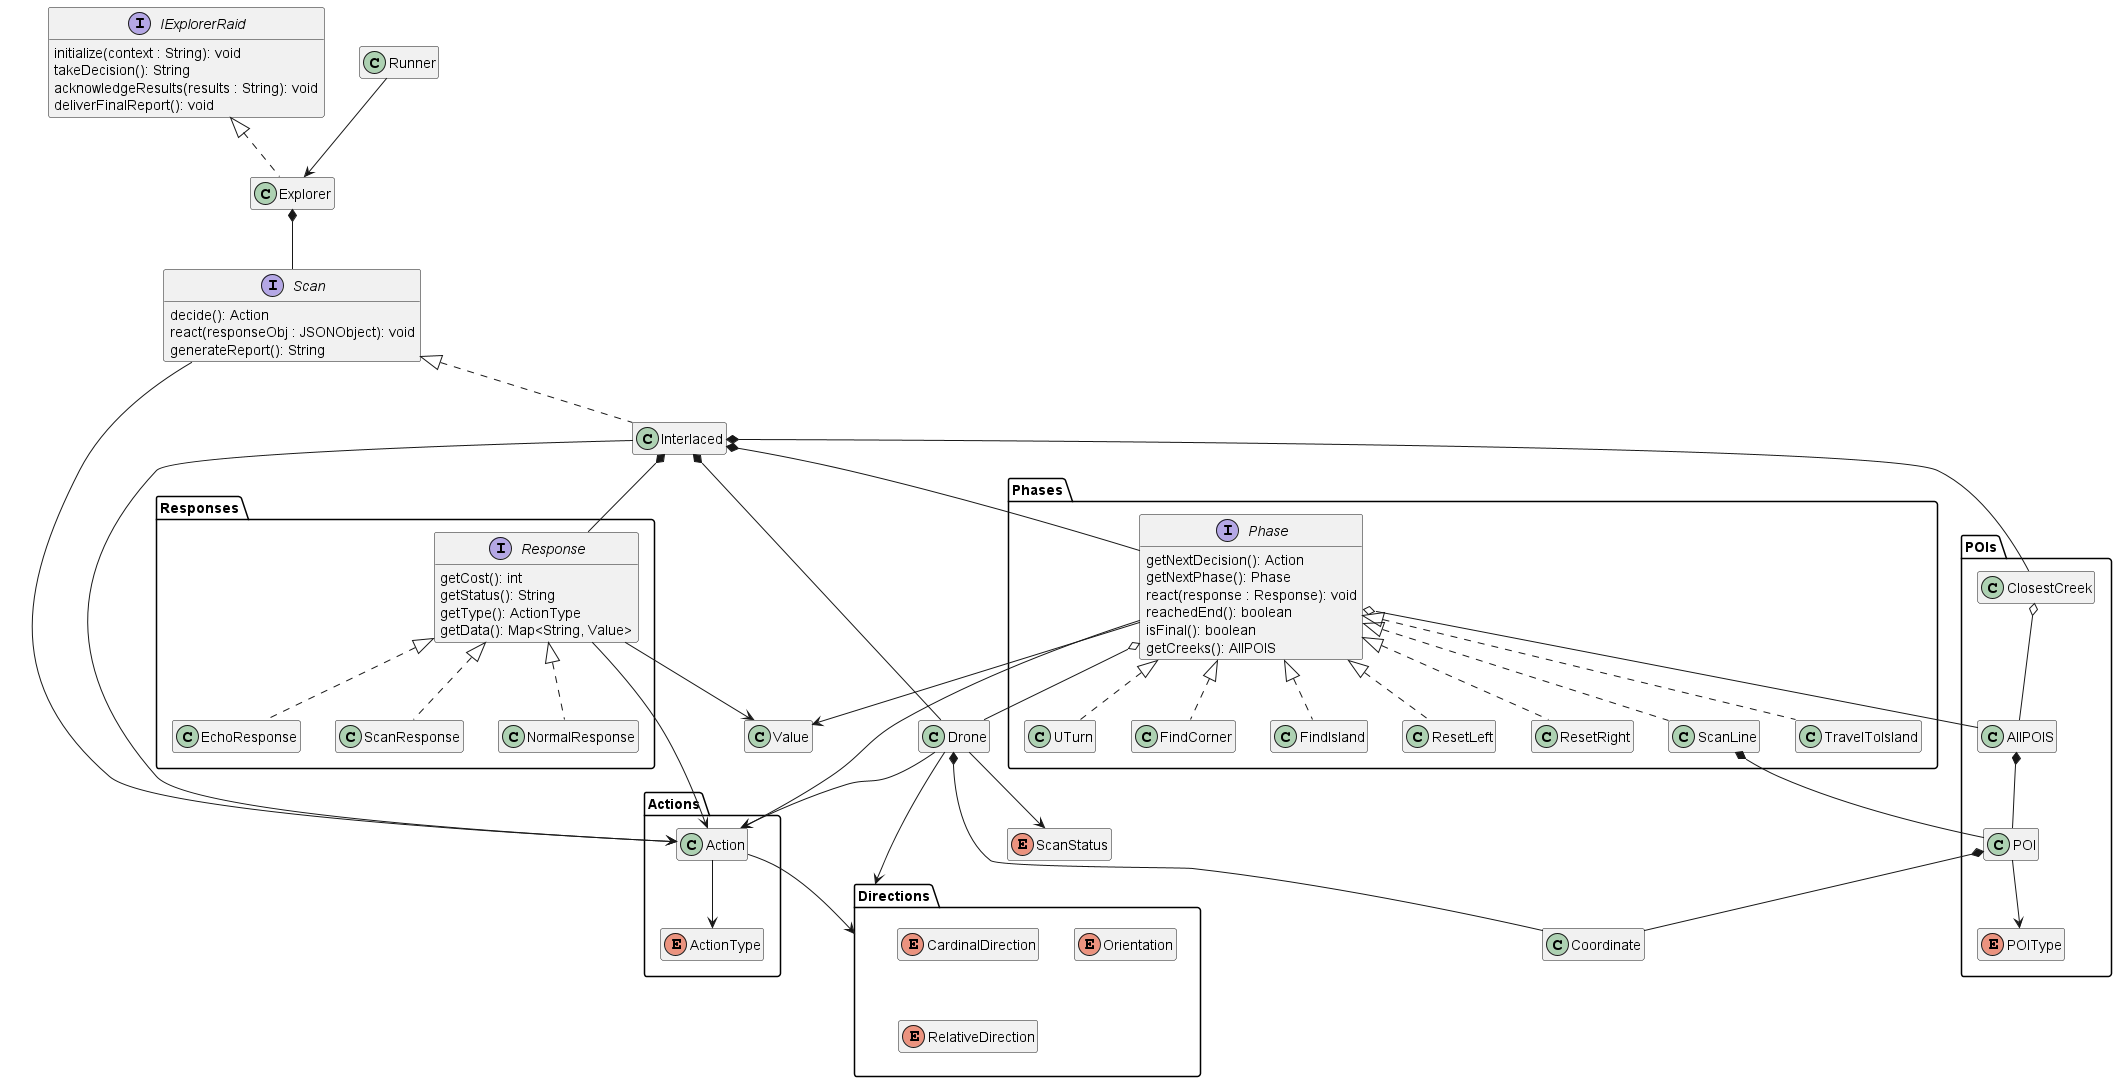

The diagram above was rendered by PlantUML. Its source (embedded in the PNG):
@startuml Class Diagram

interface IExplorerRaid {
    initialize(context : String): void
    takeDecision(): String
    acknowledgeResults(results : String): void
    deliverFinalReport(): void
}

package Actions {
    class Action
    enum ActionType
    Action --> ActionType
}
Action --> Directions

package Directions {
    enum CardinalDirection
    enum Orientation
    enum RelativeDirection
}

package Phases {
    interface Phase {
        getNextDecision(): Action
        getNextPhase(): Phase
        react(response : Response): void
        reachedEnd(): boolean
        isFinal(): boolean
        getCreeks(): AllPOIS
    }
    class FindCorner implements Phase
    class FindIsland implements Phase
    class ResetLeft implements Phase
    class ResetRight implements Phase
    class ScanLine implements Phase
    class TravelToIsland implements Phase
    class UTurn implements Phase
}


package Responses {
    interface Response {
        getCost(): int
        getStatus(): String
        getType(): ActionType
        getData(): Map<String, Value>
    }
    class NormalResponse implements Response
    class EchoResponse implements Response
    class ScanResponse implements Response
}

package POIs {
    class AllPOIS
    class ClosestCreek
    class POI
    enum POIType
    
    POI --> POIType
    ClosestCreek o-- AllPOIS
    AllPOIS *-- POI
}
POI *-- Coordinate

interface Scan {
    decide(): Action
    react(responseObj : JSONObject): void
    generateReport(): String
}
class Interlaced implements Scan

class Drone
class Coordinate
class Explorer
class Runner
enum ScanStatus
class Value

hide empty members

class Explorer implements IExplorerRaid

Runner --> Explorer

Explorer *-- Scan

Scan --> Action

Interlaced *-- Phase
Interlaced *-- Drone
Interlaced *-- ClosestCreek
Interlaced *-- Response
Interlaced --> Action

Drone --> Directions
Drone --> ScanStatus
Drone *-- Coordinate
Drone --> Action

Phase o-- Drone
Phase o-- AllPOIS
Phase --> Value
Phase --> Action

Response --> Value
Response --> Action

ScanLine *-- POI

@enduml